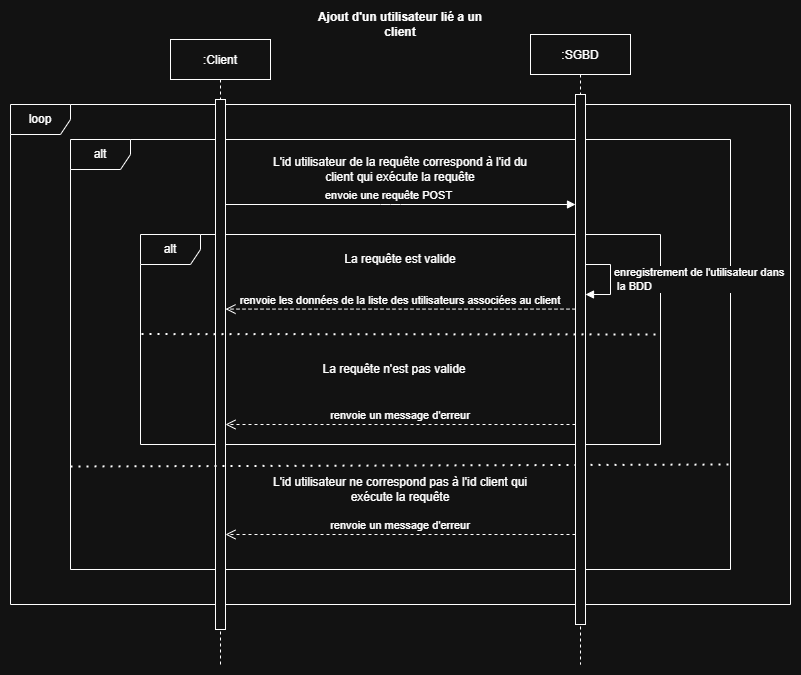

The diagram above was exported from draw.io. Its source (the exported page's mxGraphModel, read from the mxfile embedded in the PNG):
<mxGraphModel dx="1434" dy="836" grid="1" gridSize="10" guides="1" tooltips="1" connect="1" arrows="1" fold="1" page="1" pageScale="1" pageWidth="827" pageHeight="1169" math="0" shadow="0">
  <root>
    <mxCell id="0" />
    <mxCell id="1" parent="0" />
    <mxCell id="EcwqtQ1NY-aYEaQ3EMHc-19" value="alt" style="shape=umlFrame;whiteSpace=wrap;html=1;" parent="1" vertex="1">
      <mxGeometry x="200" y="165" width="660" height="430" as="geometry" />
    </mxCell>
    <mxCell id="EcwqtQ1NY-aYEaQ3EMHc-1" value="loop" style="shape=umlFrame;whiteSpace=wrap;html=1;" parent="1" vertex="1">
      <mxGeometry x="140" y="130" width="780" height="500" as="geometry" />
    </mxCell>
    <mxCell id="EcwqtQ1NY-aYEaQ3EMHc-2" value="alt" style="shape=umlFrame;whiteSpace=wrap;html=1;" parent="1" vertex="1">
      <mxGeometry x="270" y="260" width="520" height="210" as="geometry" />
    </mxCell>
    <mxCell id="EcwqtQ1NY-aYEaQ3EMHc-3" value="&lt;font style=&quot;vertical-align: inherit&quot;&gt;&lt;font style=&quot;vertical-align: inherit&quot;&gt;Ajout d'un utilisateur lié a un client&lt;/font&gt;&lt;/font&gt;" style="text;html=1;strokeColor=none;fillColor=none;align=center;verticalAlign=middle;whiteSpace=wrap;rounded=0;fontStyle=1" parent="1" vertex="1">
      <mxGeometry x="430" y="40" width="200" height="20" as="geometry" />
    </mxCell>
    <mxCell id="EcwqtQ1NY-aYEaQ3EMHc-4" value=":Client" style="shape=umlLifeline;perimeter=lifelinePerimeter;container=1;collapsible=0;recursiveResize=0;rounded=0;shadow=0;strokeWidth=1;" parent="1" vertex="1">
      <mxGeometry x="300" y="65" width="100" height="625" as="geometry" />
    </mxCell>
    <mxCell id="EcwqtQ1NY-aYEaQ3EMHc-5" value="" style="points=[];perimeter=orthogonalPerimeter;rounded=0;shadow=0;strokeWidth=1;" parent="EcwqtQ1NY-aYEaQ3EMHc-4" vertex="1">
      <mxGeometry x="45" y="60" width="10" height="530" as="geometry" />
    </mxCell>
    <mxCell id="EcwqtQ1NY-aYEaQ3EMHc-6" value=":SGBD" style="shape=umlLifeline;perimeter=lifelinePerimeter;container=1;collapsible=0;recursiveResize=0;rounded=0;shadow=0;strokeWidth=1;" parent="1" vertex="1">
      <mxGeometry x="660" y="60" width="100" height="630" as="geometry" />
    </mxCell>
    <mxCell id="kaVUlrc_S2grDUEfMImd-1" value="" style="endArrow=none;dashed=1;html=1;dashPattern=1 3;strokeWidth=2;rounded=0;" parent="EcwqtQ1NY-aYEaQ3EMHc-6" edge="1">
      <mxGeometry width="50" height="50" relative="1" as="geometry">
        <mxPoint x="-460" y="432" as="sourcePoint" />
        <mxPoint x="200" y="430" as="targetPoint" />
        <Array as="points" />
      </mxGeometry>
    </mxCell>
    <mxCell id="EcwqtQ1NY-aYEaQ3EMHc-8" value="" style="points=[];perimeter=orthogonalPerimeter;rounded=0;shadow=0;strokeWidth=1;" parent="1" vertex="1">
      <mxGeometry x="705" y="120" width="10" height="530" as="geometry" />
    </mxCell>
    <mxCell id="EcwqtQ1NY-aYEaQ3EMHc-9" value="" style="endArrow=none;dashed=1;html=1;dashPattern=1 3;strokeWidth=2;rounded=0;exitX=0.002;exitY=0.474;exitDx=0;exitDy=0;exitPerimeter=0;" parent="1" source="EcwqtQ1NY-aYEaQ3EMHc-2" edge="1">
      <mxGeometry width="50" height="50" relative="1" as="geometry">
        <mxPoint x="170" y="280" as="sourcePoint" />
        <mxPoint x="790" y="360" as="targetPoint" />
        <Array as="points" />
      </mxGeometry>
    </mxCell>
    <mxCell id="EcwqtQ1NY-aYEaQ3EMHc-10" value="La requête est valide" style="text;html=1;strokeColor=none;fillColor=none;align=center;verticalAlign=middle;whiteSpace=wrap;rounded=0;" parent="1" vertex="1">
      <mxGeometry x="390" y="270" width="280" height="30" as="geometry" />
    </mxCell>
    <mxCell id="EcwqtQ1NY-aYEaQ3EMHc-11" value="La requête n'est pas valide" style="text;html=1;strokeColor=none;fillColor=none;align=center;verticalAlign=middle;whiteSpace=wrap;rounded=0;" parent="1" vertex="1">
      <mxGeometry x="384" y="380" width="280" height="30" as="geometry" />
    </mxCell>
    <mxCell id="EcwqtQ1NY-aYEaQ3EMHc-12" value="renvoie un message d'erreur" style="verticalAlign=bottom;endArrow=open;dashed=1;endSize=8;shadow=0;strokeWidth=1;" parent="1" edge="1">
      <mxGeometry relative="1" as="geometry">
        <mxPoint x="355" y="450" as="targetPoint" />
        <Array as="points" />
        <mxPoint x="705" y="450" as="sourcePoint" />
      </mxGeometry>
    </mxCell>
    <mxCell id="EcwqtQ1NY-aYEaQ3EMHc-13" value="enregistrement de l'utilisateur dans&lt;br&gt;&amp;nbsp;la BDD" style="edgeStyle=orthogonalEdgeStyle;html=1;align=left;spacingLeft=2;endArrow=block;rounded=0;" parent="1" edge="1">
      <mxGeometry relative="1" as="geometry">
        <mxPoint x="715" y="290" as="sourcePoint" />
        <Array as="points">
          <mxPoint x="740" y="290" />
          <mxPoint x="740" y="320" />
        </Array>
        <mxPoint x="715" y="320" as="targetPoint" />
      </mxGeometry>
    </mxCell>
    <mxCell id="EcwqtQ1NY-aYEaQ3EMHc-14" value="renvoie les données de la liste des utilisateurs associées au client" style="verticalAlign=bottom;endArrow=open;dashed=1;endSize=8;shadow=0;strokeWidth=1;" parent="1" edge="1">
      <mxGeometry relative="1" as="geometry">
        <mxPoint x="355" y="334.59000000000015" as="targetPoint" />
        <Array as="points">
          <mxPoint x="518.73" y="334.59000000000015" />
        </Array>
        <mxPoint x="705" y="334.59000000000015" as="sourcePoint" />
      </mxGeometry>
    </mxCell>
    <mxCell id="EcwqtQ1NY-aYEaQ3EMHc-15" value="" style="endArrow=none;dashed=1;html=1;dashPattern=1 3;strokeWidth=2;rounded=0;" parent="1" source="EcwqtQ1NY-aYEaQ3EMHc-19" edge="1">
      <mxGeometry width="50" height="50" relative="1" as="geometry">
        <mxPoint x="200" y="492" as="sourcePoint" />
        <mxPoint x="860" y="490" as="targetPoint" />
        <Array as="points" />
      </mxGeometry>
    </mxCell>
    <mxCell id="EcwqtQ1NY-aYEaQ3EMHc-16" value="L'id utilisateur de la requête correspond à l'id du client qui exécute la requête" style="text;html=1;strokeColor=none;fillColor=none;align=center;verticalAlign=middle;whiteSpace=wrap;rounded=0;" parent="1" vertex="1">
      <mxGeometry x="390" y="180" width="280" height="30" as="geometry" />
    </mxCell>
    <mxCell id="EcwqtQ1NY-aYEaQ3EMHc-17" value="L'id utilisateur ne correspond pas à l'id client qui exécute la requête" style="text;html=1;strokeColor=none;fillColor=none;align=center;verticalAlign=middle;whiteSpace=wrap;rounded=0;" parent="1" vertex="1">
      <mxGeometry x="390" y="500" width="280" height="30" as="geometry" />
    </mxCell>
    <mxCell id="EcwqtQ1NY-aYEaQ3EMHc-18" value="renvoie un message d'erreur" style="verticalAlign=bottom;endArrow=open;dashed=1;endSize=8;shadow=0;strokeWidth=1;" parent="1" edge="1">
      <mxGeometry relative="1" as="geometry">
        <mxPoint x="355" y="560" as="targetPoint" />
        <Array as="points" />
        <mxPoint x="705" y="560" as="sourcePoint" />
      </mxGeometry>
    </mxCell>
    <mxCell id="QEJfDg1XCp8-ww2C9S04-1" value="envoie une requête POST " style="verticalAlign=bottom;endArrow=block;shadow=0;strokeWidth=1;" parent="1" edge="1">
      <mxGeometry x="-0.0571" relative="1" as="geometry">
        <mxPoint x="355" y="230" as="sourcePoint" />
        <mxPoint x="705" y="230" as="targetPoint" />
        <Array as="points">
          <mxPoint x="520" y="230" />
        </Array>
        <mxPoint as="offset" />
      </mxGeometry>
    </mxCell>
    <mxCell id="QEJfDg1XCp8-ww2C9S04-2" value="" style="endArrow=none;dashed=1;html=1;dashPattern=1 3;strokeWidth=2;rounded=0;" parent="1" target="EcwqtQ1NY-aYEaQ3EMHc-19" edge="1">
      <mxGeometry width="50" height="50" relative="1" as="geometry">
        <mxPoint x="200" y="492" as="sourcePoint" />
        <mxPoint x="860" y="490" as="targetPoint" />
        <Array as="points" />
      </mxGeometry>
    </mxCell>
  </root>
</mxGraphModel>